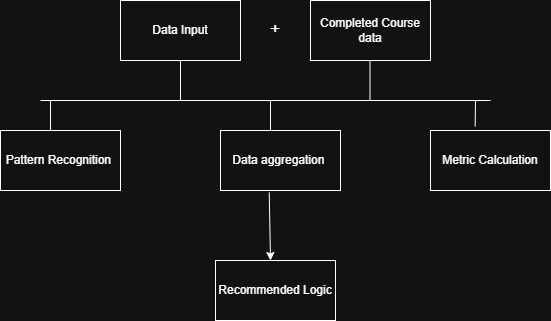

The diagram above was exported from draw.io. Its source (the exported page's mxGraphModel, read from the mxfile embedded in the PNG):
<mxGraphModel dx="786" dy="451" grid="1" gridSize="10" guides="1" tooltips="1" connect="1" arrows="1" fold="1" page="1" pageScale="1" pageWidth="850" pageHeight="1100" math="0" shadow="0">
  <root>
    <mxCell id="0" />
    <mxCell id="1" parent="0" />
    <mxCell id="YaQWMM1fd6-L19Yl83Aa-2" value="Data Input" style="rounded=0;whiteSpace=wrap;html=1;" vertex="1" parent="1">
      <mxGeometry x="330" y="30" width="120" height="60" as="geometry" />
    </mxCell>
    <mxCell id="YaQWMM1fd6-L19Yl83Aa-4" value="Completed Course data" style="rounded=0;whiteSpace=wrap;html=1;" vertex="1" parent="1">
      <mxGeometry x="520" y="30" width="120" height="60" as="geometry" />
    </mxCell>
    <mxCell id="YaQWMM1fd6-L19Yl83Aa-5" value="&lt;font style=&quot;font-size: 17px;&quot;&gt;+&lt;/font&gt;" style="text;html=1;whiteSpace=wrap;strokeColor=none;fillColor=none;align=center;verticalAlign=middle;rounded=0;" vertex="1" parent="1">
      <mxGeometry x="455" y="45" width="60" height="30" as="geometry" />
    </mxCell>
    <mxCell id="YaQWMM1fd6-L19Yl83Aa-6" value="Data aggregation&amp;nbsp;" style="rounded=0;whiteSpace=wrap;html=1;" vertex="1" parent="1">
      <mxGeometry x="430" y="160" width="120" height="60" as="geometry" />
    </mxCell>
    <mxCell id="YaQWMM1fd6-L19Yl83Aa-7" value="Metric Calculation" style="rounded=0;whiteSpace=wrap;html=1;" vertex="1" parent="1">
      <mxGeometry x="640" y="160" width="120" height="60" as="geometry" />
    </mxCell>
    <mxCell id="YaQWMM1fd6-L19Yl83Aa-8" value="Pattern Recognition&amp;nbsp;" style="rounded=0;whiteSpace=wrap;html=1;" vertex="1" parent="1">
      <mxGeometry x="210" y="160" width="120" height="60" as="geometry" />
    </mxCell>
    <mxCell id="YaQWMM1fd6-L19Yl83Aa-10" value="Recommended Logic" style="rounded=0;whiteSpace=wrap;html=1;" vertex="1" parent="1">
      <mxGeometry x="425" y="290" width="120" height="60" as="geometry" />
    </mxCell>
    <mxCell id="YaQWMM1fd6-L19Yl83Aa-14" value="" style="endArrow=none;html=1;rounded=0;" edge="1" parent="1">
      <mxGeometry width="50" height="50" relative="1" as="geometry">
        <mxPoint x="250" y="130" as="sourcePoint" />
        <mxPoint x="700" y="130" as="targetPoint" />
      </mxGeometry>
    </mxCell>
    <mxCell id="YaQWMM1fd6-L19Yl83Aa-15" value="" style="endArrow=none;html=1;rounded=0;" edge="1" parent="1">
      <mxGeometry width="50" height="50" relative="1" as="geometry">
        <mxPoint x="390" y="130" as="sourcePoint" />
        <mxPoint x="390" y="90" as="targetPoint" />
      </mxGeometry>
    </mxCell>
    <mxCell id="YaQWMM1fd6-L19Yl83Aa-16" value="" style="endArrow=none;html=1;rounded=0;" edge="1" parent="1">
      <mxGeometry width="50" height="50" relative="1" as="geometry">
        <mxPoint x="579.5" y="130" as="sourcePoint" />
        <mxPoint x="579.5" y="90" as="targetPoint" />
      </mxGeometry>
    </mxCell>
    <mxCell id="YaQWMM1fd6-L19Yl83Aa-17" value="" style="endArrow=none;html=1;rounded=0;" edge="1" parent="1">
      <mxGeometry width="50" height="50" relative="1" as="geometry">
        <mxPoint x="260" y="160" as="sourcePoint" />
        <mxPoint x="260" y="130" as="targetPoint" />
      </mxGeometry>
    </mxCell>
    <mxCell id="YaQWMM1fd6-L19Yl83Aa-18" value="" style="endArrow=none;html=1;rounded=0;" edge="1" parent="1">
      <mxGeometry width="50" height="50" relative="1" as="geometry">
        <mxPoint x="480" y="160" as="sourcePoint" />
        <mxPoint x="480" y="130" as="targetPoint" />
      </mxGeometry>
    </mxCell>
    <mxCell id="YaQWMM1fd6-L19Yl83Aa-19" value="" style="endArrow=none;html=1;rounded=0;exitX=0.372;exitY=-0.067;exitDx=0;exitDy=0;exitPerimeter=0;" edge="1" parent="1" source="YaQWMM1fd6-L19Yl83Aa-7">
      <mxGeometry width="50" height="50" relative="1" as="geometry">
        <mxPoint x="720" y="150" as="sourcePoint" />
        <mxPoint x="685" y="130" as="targetPoint" />
      </mxGeometry>
    </mxCell>
    <mxCell id="YaQWMM1fd6-L19Yl83Aa-20" value="" style="endArrow=classic;html=1;rounded=0;exitX=0.406;exitY=1.033;exitDx=0;exitDy=0;exitPerimeter=0;" edge="1" parent="1" source="YaQWMM1fd6-L19Yl83Aa-6">
      <mxGeometry width="50" height="50" relative="1" as="geometry">
        <mxPoint x="430" y="340" as="sourcePoint" />
        <mxPoint x="480" y="290" as="targetPoint" />
      </mxGeometry>
    </mxCell>
  </root>
</mxGraphModel>